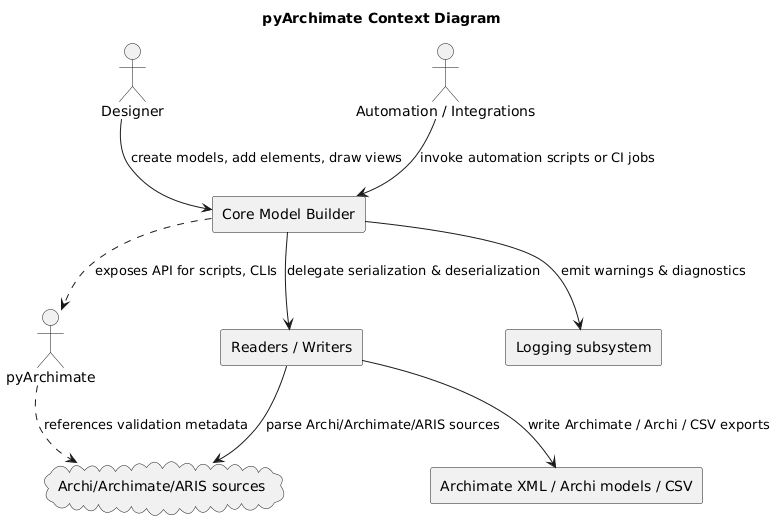

The diagram above was rendered by PlantUML. Its source (embedded in the PNG):
@startuml
title pyArchimate Context Diagram

"pyArchimate" as Library
actor "Designer" as Designer
actor "Automation / Integrations" as Automation
cloud "Archi/Archimate/ARIS sources" as Inputs
rectangle "Archimate XML / Archi models / CSV" as Outputs
rectangle "Readers / Writers" as IO
rectangle "Core Model Builder" as Core
rectangle "Logging subsystem" as Logging

Designer --> Core : create models, add elements, draw views
Automation --> Core : invoke automation scripts or CI jobs
Core --> IO : delegate serialization & deserialization
IO --> Inputs : parse Archi/Archimate/ARIS sources
IO --> Outputs : write Archimate / Archi / CSV exports
Core --> Logging : emit warnings & diagnostics
Core ..> Library : exposes API for scripts, CLIs
Library ..> Inputs : references validation metadata
@enduml